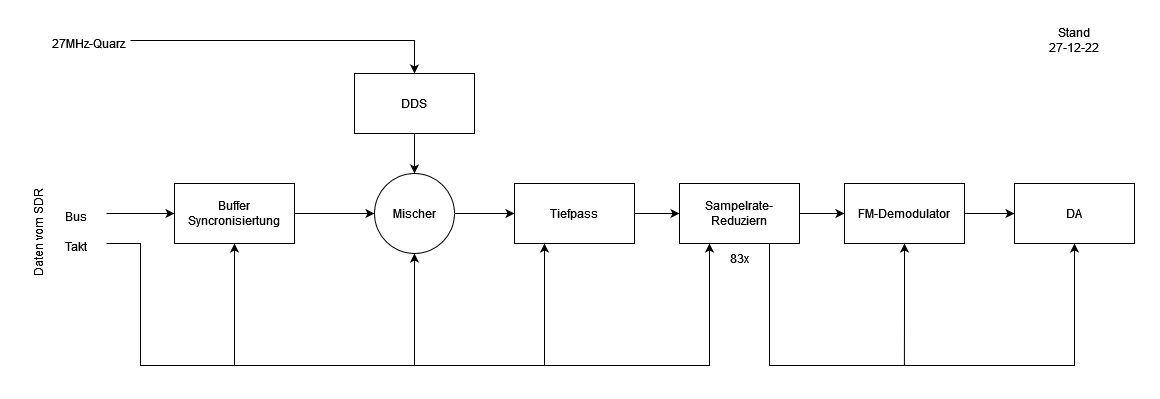

The diagram above was exported from draw.io. Its source (the exported page's mxGraphModel, read from the mxfile embedded in the PNG):
<mxGraphModel dx="1297" dy="753" grid="1" gridSize="10" guides="1" tooltips="1" connect="1" arrows="1" fold="1" page="1" pageScale="1" pageWidth="1169" pageHeight="827" math="0" shadow="0">
  <root>
    <mxCell id="0" />
    <mxCell id="1" parent="0" />
    <mxCell id="PLLDQjbsd6cbt4TKye9B-5" value="" style="edgeStyle=orthogonalEdgeStyle;rounded=0;orthogonalLoop=1;jettySize=auto;html=1;" parent="1" source="PLLDQjbsd6cbt4TKye9B-1" target="PLLDQjbsd6cbt4TKye9B-3" edge="1">
      <mxGeometry relative="1" as="geometry" />
    </mxCell>
    <mxCell id="PLLDQjbsd6cbt4TKye9B-1" value="DDS" style="rounded=0;whiteSpace=wrap;html=1;" parent="1" vertex="1">
      <mxGeometry x="354" y="88" width="120" height="60" as="geometry" />
    </mxCell>
    <mxCell id="fc2V0JFquYS_S4H7TiN0-9" value="" style="edgeStyle=orthogonalEdgeStyle;rounded=0;orthogonalLoop=1;jettySize=auto;html=1;fontSize=12;" edge="1" parent="1" source="PLLDQjbsd6cbt4TKye9B-2" target="PLLDQjbsd6cbt4TKye9B-3">
      <mxGeometry relative="1" as="geometry" />
    </mxCell>
    <mxCell id="fc2V0JFquYS_S4H7TiN0-17" style="edgeStyle=orthogonalEdgeStyle;rounded=0;orthogonalLoop=1;jettySize=auto;html=1;exitX=0.5;exitY=1;exitDx=0;exitDy=0;fontSize=12;startArrow=classic;startFill=1;endArrow=none;endFill=0;" edge="1" parent="1" source="PLLDQjbsd6cbt4TKye9B-2">
      <mxGeometry relative="1" as="geometry">
        <mxPoint x="234" y="380" as="targetPoint" />
      </mxGeometry>
    </mxCell>
    <mxCell id="PLLDQjbsd6cbt4TKye9B-2" value="Buffer&lt;br&gt;Syncronisiertung" style="rounded=0;whiteSpace=wrap;html=1;" parent="1" vertex="1">
      <mxGeometry x="174" y="198" width="120" height="60" as="geometry" />
    </mxCell>
    <mxCell id="PLLDQjbsd6cbt4TKye9B-7" value="" style="edgeStyle=orthogonalEdgeStyle;rounded=0;orthogonalLoop=1;jettySize=auto;html=1;" parent="1" source="PLLDQjbsd6cbt4TKye9B-3" target="PLLDQjbsd6cbt4TKye9B-6" edge="1">
      <mxGeometry relative="1" as="geometry" />
    </mxCell>
    <mxCell id="fc2V0JFquYS_S4H7TiN0-18" style="edgeStyle=orthogonalEdgeStyle;rounded=0;orthogonalLoop=1;jettySize=auto;html=1;exitX=0.5;exitY=1;exitDx=0;exitDy=0;fontSize=12;startArrow=classic;startFill=1;endArrow=none;endFill=0;" edge="1" parent="1" source="PLLDQjbsd6cbt4TKye9B-3">
      <mxGeometry relative="1" as="geometry">
        <mxPoint x="414" y="380" as="targetPoint" />
      </mxGeometry>
    </mxCell>
    <mxCell id="PLLDQjbsd6cbt4TKye9B-3" value="Mischer" style="ellipse;whiteSpace=wrap;html=1;aspect=fixed;" parent="1" vertex="1">
      <mxGeometry x="374" y="188" width="80" height="80" as="geometry" />
    </mxCell>
    <mxCell id="PLLDQjbsd6cbt4TKye9B-9" value="" style="edgeStyle=orthogonalEdgeStyle;rounded=0;orthogonalLoop=1;jettySize=auto;html=1;" parent="1" source="PLLDQjbsd6cbt4TKye9B-6" target="PLLDQjbsd6cbt4TKye9B-8" edge="1">
      <mxGeometry relative="1" as="geometry" />
    </mxCell>
    <mxCell id="PLLDQjbsd6cbt4TKye9B-6" value="Tiefpass" style="rounded=0;whiteSpace=wrap;html=1;" parent="1" vertex="1">
      <mxGeometry x="514" y="198" width="120" height="60" as="geometry" />
    </mxCell>
    <mxCell id="PLLDQjbsd6cbt4TKye9B-11" value="" style="edgeStyle=orthogonalEdgeStyle;rounded=0;orthogonalLoop=1;jettySize=auto;html=1;" parent="1" source="PLLDQjbsd6cbt4TKye9B-8" target="PLLDQjbsd6cbt4TKye9B-10" edge="1">
      <mxGeometry relative="1" as="geometry" />
    </mxCell>
    <mxCell id="fc2V0JFquYS_S4H7TiN0-23" style="edgeStyle=orthogonalEdgeStyle;rounded=0;orthogonalLoop=1;jettySize=auto;html=1;exitX=0.75;exitY=1;exitDx=0;exitDy=0;entryX=0.5;entryY=1;entryDx=0;entryDy=0;fontSize=12;startArrow=none;startFill=0;endArrow=classic;endFill=1;" edge="1" parent="1" source="PLLDQjbsd6cbt4TKye9B-8" target="PLLDQjbsd6cbt4TKye9B-12">
      <mxGeometry relative="1" as="geometry">
        <Array as="points">
          <mxPoint x="769" y="380" />
          <mxPoint x="1074" y="380" />
        </Array>
      </mxGeometry>
    </mxCell>
    <mxCell id="PLLDQjbsd6cbt4TKye9B-8" value="Sampelrate-Reduziern" style="rounded=0;whiteSpace=wrap;html=1;" parent="1" vertex="1">
      <mxGeometry x="679" y="198" width="120" height="60" as="geometry" />
    </mxCell>
    <mxCell id="PLLDQjbsd6cbt4TKye9B-13" value="" style="edgeStyle=orthogonalEdgeStyle;rounded=0;orthogonalLoop=1;jettySize=auto;html=1;" parent="1" source="PLLDQjbsd6cbt4TKye9B-10" target="PLLDQjbsd6cbt4TKye9B-12" edge="1">
      <mxGeometry relative="1" as="geometry" />
    </mxCell>
    <mxCell id="fc2V0JFquYS_S4H7TiN0-28" style="edgeStyle=orthogonalEdgeStyle;rounded=0;orthogonalLoop=1;jettySize=auto;html=1;exitX=0.5;exitY=1;exitDx=0;exitDy=0;fontSize=12;startArrow=classic;startFill=1;endArrow=none;endFill=0;" edge="1" parent="1" source="PLLDQjbsd6cbt4TKye9B-10">
      <mxGeometry relative="1" as="geometry">
        <mxPoint x="903.9047619047619" y="380" as="targetPoint" />
      </mxGeometry>
    </mxCell>
    <mxCell id="PLLDQjbsd6cbt4TKye9B-10" value="FM-Demodulator" style="rounded=0;whiteSpace=wrap;html=1;" parent="1" vertex="1">
      <mxGeometry x="844" y="198" width="120" height="60" as="geometry" />
    </mxCell>
    <mxCell id="PLLDQjbsd6cbt4TKye9B-12" value="DA" style="rounded=0;whiteSpace=wrap;html=1;" parent="1" vertex="1">
      <mxGeometry x="1014" y="198" width="120" height="60" as="geometry" />
    </mxCell>
    <mxCell id="fc2V0JFquYS_S4H7TiN0-21" style="edgeStyle=orthogonalEdgeStyle;rounded=0;orthogonalLoop=1;jettySize=auto;html=1;exitX=1;exitY=0.5;exitDx=0;exitDy=0;fontSize=12;startArrow=none;startFill=0;endArrow=classic;endFill=1;entryX=0.25;entryY=1;entryDx=0;entryDy=0;" edge="1" parent="1" source="fc2V0JFquYS_S4H7TiN0-5" target="PLLDQjbsd6cbt4TKye9B-6">
      <mxGeometry relative="1" as="geometry">
        <mxPoint x="140" y="380" as="targetPoint" />
        <Array as="points">
          <mxPoint x="140" y="258" />
          <mxPoint x="140" y="380" />
          <mxPoint x="544" y="380" />
        </Array>
      </mxGeometry>
    </mxCell>
    <mxCell id="fc2V0JFquYS_S4H7TiN0-5" value="&lt;font style=&quot;font-size: 12px;&quot;&gt;Takt&lt;/font&gt;" style="text;strokeColor=none;align=center;fillColor=none;html=1;verticalAlign=middle;whiteSpace=wrap;rounded=0;fontSize=20;" vertex="1" parent="1">
      <mxGeometry x="46" y="243" width="60" height="30" as="geometry" />
    </mxCell>
    <mxCell id="fc2V0JFquYS_S4H7TiN0-11" value="" style="edgeStyle=orthogonalEdgeStyle;rounded=0;orthogonalLoop=1;jettySize=auto;html=1;fontSize=12;entryX=0.5;entryY=0;entryDx=0;entryDy=0;" edge="1" parent="1" source="fc2V0JFquYS_S4H7TiN0-7" target="PLLDQjbsd6cbt4TKye9B-1">
      <mxGeometry relative="1" as="geometry">
        <mxPoint x="210" y="55" as="targetPoint" />
      </mxGeometry>
    </mxCell>
    <mxCell id="fc2V0JFquYS_S4H7TiN0-7" value="&lt;font style=&quot;font-size: 12px;&quot;&gt;27MHz-Quarz&lt;/font&gt;" style="text;strokeColor=none;align=center;fillColor=none;html=1;verticalAlign=middle;whiteSpace=wrap;rounded=0;fontSize=20;" vertex="1" parent="1">
      <mxGeometry x="46" y="40" width="84" height="30" as="geometry" />
    </mxCell>
    <mxCell id="fc2V0JFquYS_S4H7TiN0-14" value="" style="edgeStyle=orthogonalEdgeStyle;rounded=0;orthogonalLoop=1;jettySize=auto;html=1;fontSize=12;" edge="1" parent="1" source="fc2V0JFquYS_S4H7TiN0-12" target="PLLDQjbsd6cbt4TKye9B-2">
      <mxGeometry relative="1" as="geometry" />
    </mxCell>
    <mxCell id="fc2V0JFquYS_S4H7TiN0-12" value="&lt;font style=&quot;font-size: 12px;&quot;&gt;Bus&lt;/font&gt;" style="text;strokeColor=none;align=center;fillColor=none;html=1;verticalAlign=middle;whiteSpace=wrap;rounded=0;fontSize=20;" vertex="1" parent="1">
      <mxGeometry x="46" y="213" width="60" height="30" as="geometry" />
    </mxCell>
    <mxCell id="fc2V0JFquYS_S4H7TiN0-13" value="Daten vom SDR" style="text;whiteSpace=wrap;html=1;fontSize=12;rotation=-90;" vertex="1" parent="1">
      <mxGeometry x="-10" y="228" width="100" height="30" as="geometry" />
    </mxCell>
    <mxCell id="fc2V0JFquYS_S4H7TiN0-27" style="edgeStyle=orthogonalEdgeStyle;rounded=0;orthogonalLoop=1;jettySize=auto;html=1;exitX=0;exitY=0;exitDx=0;exitDy=0;fontSize=12;startArrow=classic;startFill=1;endArrow=none;endFill=0;" edge="1" parent="1" source="fc2V0JFquYS_S4H7TiN0-24">
      <mxGeometry relative="1" as="geometry">
        <mxPoint x="540" y="380" as="targetPoint" />
        <Array as="points">
          <mxPoint x="709" y="380" />
        </Array>
      </mxGeometry>
    </mxCell>
    <mxCell id="fc2V0JFquYS_S4H7TiN0-24" value="83x" style="text;strokeColor=none;align=center;fillColor=none;html=1;verticalAlign=middle;whiteSpace=wrap;rounded=0;fontSize=12;" vertex="1" parent="1">
      <mxGeometry x="709" y="258" width="60" height="30" as="geometry" />
    </mxCell>
    <mxCell id="fc2V0JFquYS_S4H7TiN0-29" value="Stand 27-12-22" style="text;strokeColor=none;align=center;fillColor=none;html=1;verticalAlign=middle;whiteSpace=wrap;rounded=0;fontSize=12;" vertex="1" parent="1">
      <mxGeometry x="1044" y="40" width="60" height="30" as="geometry" />
    </mxCell>
  </root>
</mxGraphModel>